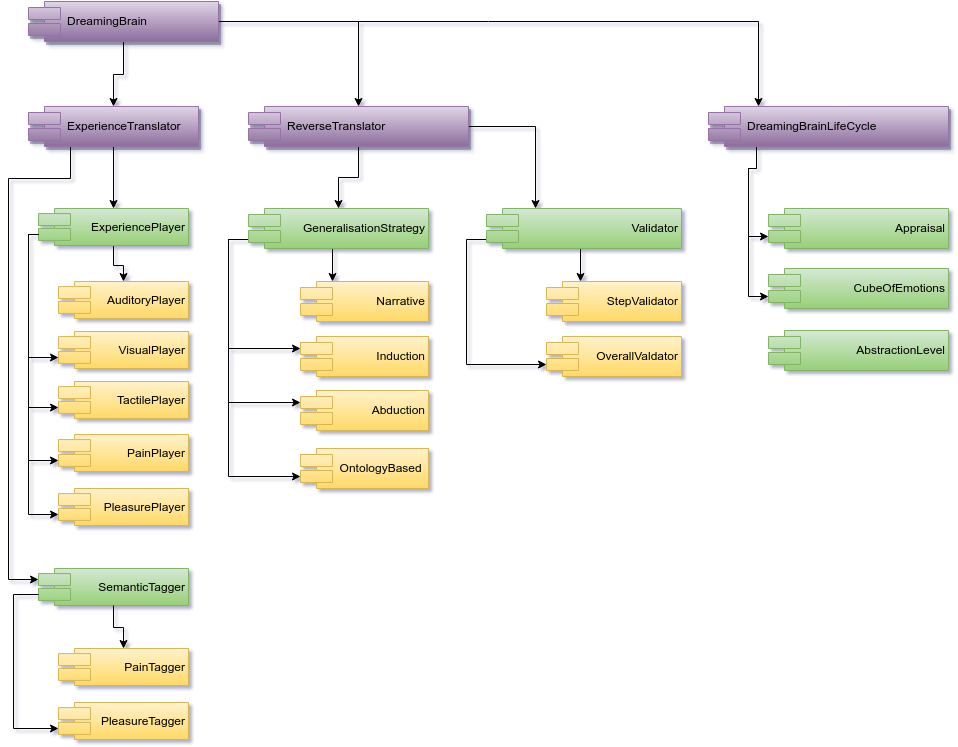

The diagram above was exported from draw.io. Its source (the exported page's mxGraphModel, read from the mxfile embedded in the PNG):
<mxGraphModel dx="1430" dy="871" grid="1" gridSize="10" guides="1" tooltips="1" connect="1" arrows="1" fold="1" page="1" pageScale="1" pageWidth="1169" pageHeight="826" background="#ffffff" math="0" shadow="0">
  <root>
    <mxCell id="0" />
    <mxCell id="1" parent="0" />
    <mxCell id="2" style="edgeStyle=orthogonalEdgeStyle;rounded=0;html=1;exitX=0.5;exitY=1;jettySize=auto;orthogonalLoop=1;" parent="1" source="4" target="9" edge="1">
      <mxGeometry x="335" y="538" as="geometry" />
    </mxCell>
    <mxCell id="3" style="edgeStyle=orthogonalEdgeStyle;rounded=0;html=1;entryX=0.25;entryY=0;jettySize=auto;orthogonalLoop=1;" parent="1" source="4" target="23" edge="1">
      <mxGeometry x="410" y="518" as="geometry" />
    </mxCell>
    <mxCell id="4" value="ReverseTranslator" style="shape=component;align=left;spacingLeft=36;plain-purple;shadow=1;comic=0;" parent="1" vertex="1">
      <mxGeometry x="260" y="498" width="220" height="40" as="geometry" />
    </mxCell>
    <mxCell id="5" style="edgeStyle=orthogonalEdgeStyle;rounded=0;html=1;exitX=0;exitY=0.7;entryX=0;entryY=0.3;jettySize=auto;orthogonalLoop=1;align=right;" parent="1" source="9" target="11" edge="1">
      <mxGeometry x="240" y="628" as="geometry">
        <Array as="points">
          <mxPoint x="240" y="631" />
          <mxPoint x="240" y="740" />
        </Array>
      </mxGeometry>
    </mxCell>
    <mxCell id="6" style="edgeStyle=orthogonalEdgeStyle;rounded=0;html=1;exitX=0;exitY=0.7;entryX=0;entryY=0.3;jettySize=auto;orthogonalLoop=1;align=right;" parent="1" source="9" target="12" edge="1">
      <mxGeometry x="240" y="628" as="geometry">
        <Array as="points">
          <mxPoint x="240" y="631" />
          <mxPoint x="240" y="794" />
        </Array>
      </mxGeometry>
    </mxCell>
    <mxCell id="7" style="edgeStyle=orthogonalEdgeStyle;rounded=0;html=1;entryX=0;entryY=0.7;jettySize=auto;orthogonalLoop=1;exitX=0;exitY=0.7;align=right;" parent="1" source="9" target="20" edge="1">
      <mxGeometry x="240" y="628" as="geometry">
        <Array as="points">
          <mxPoint x="240" y="631" />
          <mxPoint x="240" y="868" />
        </Array>
      </mxGeometry>
    </mxCell>
    <mxCell id="8" style="edgeStyle=orthogonalEdgeStyle;rounded=0;html=1;exitX=0.5;exitY=1;entryX=0.25;entryY=0;jettySize=auto;orthogonalLoop=1;align=right;" parent="1" source="9" target="10" edge="1">
      <mxGeometry x="344" y="640" as="geometry" />
    </mxCell>
    <mxCell id="9" value="GeneralisationStrategy" style="shape=component;align=right;spacingLeft=36;plain-green" parent="1" vertex="1">
      <mxGeometry x="260" y="600" width="180" height="40" as="geometry" />
    </mxCell>
    <mxCell id="10" value="Narrative" style="shape=component;align=right;spacingLeft=36;plain-yellow" parent="1" vertex="1">
      <mxGeometry x="312" y="673" width="128" height="40" as="geometry" />
    </mxCell>
    <mxCell id="11" value="Induction" style="shape=component;align=right;spacingLeft=36;plain-yellow" parent="1" vertex="1">
      <mxGeometry x="312" y="728" width="128" height="40" as="geometry" />
    </mxCell>
    <mxCell id="12" value="Abduction" style="shape=component;align=right;spacingLeft=36;plain-yellow" parent="1" vertex="1">
      <mxGeometry x="312" y="782" width="128" height="40" as="geometry" />
    </mxCell>
    <mxCell id="14" style="edgeStyle=orthogonalEdgeStyle;rounded=0;html=1;exitX=0;exitY=0.7;entryX=0;entryY=0.7;jettySize=auto;orthogonalLoop=1;align=right;" parent="1" source="16" target="18" edge="1">
      <mxGeometry x="40" y="626" as="geometry">
        <Array as="points">
          <mxPoint x="40" y="626" />
          <mxPoint x="40" y="749" />
        </Array>
      </mxGeometry>
    </mxCell>
    <mxCell id="15" style="edgeStyle=orthogonalEdgeStyle;rounded=0;html=1;exitX=0;exitY=0.7;entryX=0;entryY=0.7;jettySize=auto;orthogonalLoop=1;align=right;" parent="1" source="16" target="19" edge="1">
      <mxGeometry x="40" y="626" as="geometry">
        <Array as="points">
          <mxPoint x="40" y="626" />
          <mxPoint x="40" y="799" />
        </Array>
      </mxGeometry>
    </mxCell>
    <mxCell id="51" style="edgeStyle=orthogonalEdgeStyle;rounded=0;html=1;startArrow=none;startFill=0;endArrow=classic;endFill=1;endSize=6;jettySize=auto;orthogonalLoop=1;strokeColor=#000000;fillColor=#97D077;gradientColor=#97D077;fontSize=20;align=right;" edge="1" parent="1" source="16" target="17">
      <mxGeometry relative="1" as="geometry" />
    </mxCell>
    <mxCell id="16" value="ExperiencePlayer" style="shape=component;align=right;spacingLeft=36;plain-green" parent="1" vertex="1">
      <mxGeometry x="50" y="600" width="150" height="37" as="geometry" />
    </mxCell>
    <mxCell id="17" value="AuditoryPlayer" style="shape=component;align=right;spacingLeft=36;plain-yellow" parent="1" vertex="1">
      <mxGeometry x="70" y="673" width="130" height="37" as="geometry" />
    </mxCell>
    <mxCell id="18" value="VisualPlayer" style="shape=component;align=right;spacingLeft=36;plain-yellow" parent="1" vertex="1">
      <mxGeometry x="70" y="723" width="130" height="37" as="geometry" />
    </mxCell>
    <mxCell id="19" value="TactilePlayer" style="shape=component;align=right;spacingLeft=36;plain-yellow" parent="1" vertex="1">
      <mxGeometry x="70" y="773" width="130" height="37" as="geometry" />
    </mxCell>
    <mxCell id="20" value="OntologyBased " style="shape=component;align=right;spacingLeft=36;plain-yellow" parent="1" vertex="1">
      <mxGeometry x="312" y="840" width="128" height="40" as="geometry" />
    </mxCell>
    <mxCell id="21" style="edgeStyle=orthogonalEdgeStyle;rounded=0;html=1;exitX=0;exitY=0.7;entryX=0;entryY=0.7;jettySize=auto;orthogonalLoop=1;align=right;" parent="1" source="23" target="25" edge="1">
      <mxGeometry x="478" y="628" as="geometry">
        <mxPoint x="538" y="769" as="targetPoint" />
        <Array as="points">
          <mxPoint x="498" y="631" />
          <mxPoint x="478" y="631" />
          <mxPoint x="478" y="756" />
        </Array>
      </mxGeometry>
    </mxCell>
    <mxCell id="22" style="edgeStyle=orthogonalEdgeStyle;rounded=0;html=1;exitX=0.5;exitY=1;entryX=0.25;entryY=0;jettySize=auto;orthogonalLoop=1;align=right;" parent="1" source="23" target="24" edge="1">
      <mxGeometry x="592" y="640" as="geometry" />
    </mxCell>
    <mxCell id="23" value="Validator" style="shape=component;align=right;spacingLeft=36;plain-green" parent="1" vertex="1">
      <mxGeometry x="498" y="600" width="195" height="40" as="geometry" />
    </mxCell>
    <mxCell id="24" value="StepValidator" style="shape=component;align=right;spacingLeft=36;plain-yellow" parent="1" vertex="1">
      <mxGeometry x="558" y="673" width="135" height="40" as="geometry" />
    </mxCell>
    <mxCell id="25" value="OverallValdator" style="shape=component;align=right;spacingLeft=36;plain-yellow" parent="1" vertex="1">
      <mxGeometry x="558" y="728" width="135" height="40" as="geometry" />
    </mxCell>
    <mxCell id="26" style="edgeStyle=orthogonalEdgeStyle;rounded=0;html=1;exitX=0.5;exitY=1;entryX=0.5;entryY=0;endArrow=classic;endFill=1;jettySize=auto;orthogonalLoop=1;" parent="1" source="28" target="16" edge="1">
      <mxGeometry x="125" y="538" as="geometry" />
    </mxCell>
    <mxCell id="27" style="edgeStyle=orthogonalEdgeStyle;rounded=0;html=1;exitX=0.25;exitY=1;entryX=0;entryY=0.3;endArrow=classic;endFill=1;jettySize=auto;orthogonalLoop=1;" parent="1" source="28" target="33" edge="1">
      <mxGeometry x="20" y="538" as="geometry">
        <Array as="points">
          <mxPoint x="82" y="570" />
          <mxPoint x="20" y="570" />
          <mxPoint x="20" y="971" />
        </Array>
      </mxGeometry>
    </mxCell>
    <mxCell id="28" value="ExperienceTranslator" style="shape=component;align=left;spacingLeft=36;plain-purple;shadow=1;comic=0;" parent="1" vertex="1">
      <mxGeometry x="40" y="498" width="170" height="40" as="geometry" />
    </mxCell>
    <mxCell id="29" style="edgeStyle=orthogonalEdgeStyle;rounded=0;html=1;jettySize=auto;orthogonalLoop=1;" parent="1" source="32" target="4" edge="1">
      <mxGeometry x="230" y="413" as="geometry" />
    </mxCell>
    <mxCell id="30" style="edgeStyle=orthogonalEdgeStyle;rounded=0;html=1;jettySize=auto;orthogonalLoop=1;" parent="1" source="32" target="28" edge="1">
      <mxGeometry x="125" y="433" as="geometry" />
    </mxCell>
    <mxCell id="31" style="edgeStyle=orthogonalEdgeStyle;rounded=0;html=1;exitX=1;exitY=0.5;endArrow=classic;endFill=1;jettySize=auto;orthogonalLoop=1;fontSize=14;" parent="1" source="32" target="36" edge="1">
      <mxGeometry x="230" y="413" as="geometry">
        <Array as="points">
          <mxPoint x="770" y="413" />
        </Array>
        <mxPoint x="810" y="420" as="targetPoint" />
      </mxGeometry>
    </mxCell>
    <mxCell id="32" value="DreamingBrain" style="shape=component;align=left;spacingLeft=36;plain-purple;shadow=1;comic=0;" parent="1" vertex="1">
      <mxGeometry x="40" y="393" width="190" height="40" as="geometry" />
    </mxCell>
    <mxCell id="33" value="SemanticTagger" style="shape=component;align=right;spacingLeft=36;plain-green" parent="1" vertex="1">
      <mxGeometry x="50" y="960" width="150" height="37" as="geometry" />
    </mxCell>
    <mxCell id="34" style="edgeStyle=orthogonalEdgeStyle;rounded=0;html=1;exitX=0.25;exitY=1;entryX=0;entryY=0.7;endArrow=classic;endFill=1;jettySize=auto;orthogonalLoop=1;fontSize=14;" parent="1" source="36" target="38" edge="1">
      <mxGeometry x="760" y="538" as="geometry">
        <mxPoint x="760" y="596" as="targetPoint" />
        <Array as="points">
          <mxPoint x="768" y="538" />
          <mxPoint x="768" y="560" />
          <mxPoint x="760" y="560" />
          <mxPoint x="760" y="628" />
        </Array>
      </mxGeometry>
    </mxCell>
    <mxCell id="35" style="edgeStyle=orthogonalEdgeStyle;rounded=0;html=1;exitX=0.25;exitY=1;entryX=0;entryY=0.7;endArrow=classic;endFill=1;jettySize=auto;orthogonalLoop=1;fontSize=14;" parent="1" source="36" target="39" edge="1">
      <mxGeometry x="760" y="538" as="geometry">
        <Array as="points">
          <mxPoint x="768" y="560" />
          <mxPoint x="760" y="560" />
          <mxPoint x="760" y="688" />
        </Array>
      </mxGeometry>
    </mxCell>
    <mxCell id="36" value="DreamingBrainLifeCycle" style="shape=component;align=left;spacingLeft=36;plain-purple;shadow=1;comic=0;" parent="1" vertex="1">
      <mxGeometry x="720" y="498" width="240" height="40" as="geometry" />
    </mxCell>
    <mxCell id="37" style="edgeStyle=orthogonalEdgeStyle;rounded=0;html=1;exitX=0.5;exitY=1;endArrow=classic;endFill=1;jettySize=auto;orthogonalLoop=1;fontSize=14;align=right;" parent="1" edge="1">
      <mxGeometry x="835" y="608" as="geometry">
        <mxPoint x="835" y="608" as="sourcePoint" />
        <mxPoint x="835" y="608" as="targetPoint" />
      </mxGeometry>
    </mxCell>
    <mxCell id="38" value="Appraisal" style="shape=component;align=right;spacingLeft=36;plain-green" parent="1" vertex="1">
      <mxGeometry x="780" y="600" width="180" height="40" as="geometry" />
    </mxCell>
    <mxCell id="39" value="CubeOfEmotions" style="shape=component;align=right;spacingLeft=36;plain-green" parent="1" vertex="1">
      <mxGeometry x="780" y="660" width="180" height="40" as="geometry" />
    </mxCell>
    <mxCell id="41" value="PainPlayer" style="shape=component;align=right;spacingLeft=36;plain-yellow" vertex="1" parent="1">
      <mxGeometry x="70" y="826" width="130" height="37" as="geometry" />
    </mxCell>
    <mxCell id="42" value="PleasurePlayer" style="shape=component;align=right;spacingLeft=36;plain-yellow" vertex="1" parent="1">
      <mxGeometry x="70" y="880" width="130" height="37" as="geometry" />
    </mxCell>
    <mxCell id="43" style="edgeStyle=orthogonalEdgeStyle;rounded=0;html=1;exitX=0;exitY=0.7;entryX=0;entryY=0.7;jettySize=auto;orthogonalLoop=1;align=right;" edge="1" parent="1" source="16" target="41">
      <mxGeometry x="50" y="636" as="geometry">
        <Array as="points">
          <mxPoint x="40" y="626" />
          <mxPoint x="40" y="852" />
        </Array>
        <mxPoint x="60" y="636" as="sourcePoint" />
        <mxPoint x="80" y="809" as="targetPoint" />
      </mxGeometry>
    </mxCell>
    <mxCell id="44" style="edgeStyle=orthogonalEdgeStyle;rounded=0;html=1;exitX=0;exitY=0.7;entryX=0;entryY=0.7;jettySize=auto;orthogonalLoop=1;align=right;" edge="1" parent="1" source="16" target="42">
      <mxGeometry x="60" y="646" as="geometry">
        <Array as="points">
          <mxPoint x="40" y="626" />
          <mxPoint x="40" y="906" />
        </Array>
        <mxPoint x="60" y="636" as="sourcePoint" />
        <mxPoint x="80" y="862" as="targetPoint" />
      </mxGeometry>
    </mxCell>
    <mxCell id="45" value="PainTagger" style="shape=component;align=right;spacingLeft=36;plain-yellow" vertex="1" parent="1">
      <mxGeometry x="70" y="1040" width="130" height="37" as="geometry" />
    </mxCell>
    <mxCell id="46" value="PleasureTagger" style="shape=component;align=right;spacingLeft=36;plain-yellow" vertex="1" parent="1">
      <mxGeometry x="70" y="1094" width="130" height="37" as="geometry" />
    </mxCell>
    <mxCell id="49" style="edgeStyle=orthogonalEdgeStyle;rounded=0;html=1;jettySize=auto;orthogonalLoop=1;align=right;" edge="1" parent="1" source="33" target="45">
      <mxGeometry x="113" y="647" as="geometry">
        <mxPoint x="135" y="647" as="sourcePoint" />
        <mxPoint x="113" y="683" as="targetPoint" />
        <Array as="points">
          <mxPoint x="125" y="1019" />
          <mxPoint x="135" y="1019" />
        </Array>
      </mxGeometry>
    </mxCell>
    <mxCell id="50" style="edgeStyle=orthogonalEdgeStyle;rounded=0;html=1;exitX=0;exitY=0.7;entryX=0;entryY=0.7;jettySize=auto;orthogonalLoop=1;align=right;" edge="1" parent="1" source="33" target="46">
      <mxGeometry x="45" y="1000" as="geometry">
        <Array as="points">
          <mxPoint x="25" y="986" />
          <mxPoint x="25" y="1120" />
        </Array>
        <mxPoint x="35" y="980" as="sourcePoint" />
        <mxPoint x="55" y="1260" as="targetPoint" />
      </mxGeometry>
    </mxCell>
    <mxCell id="52" value="AbstractionLevel" style="shape=component;align=right;spacingLeft=36;plain-green" vertex="1" parent="1">
      <mxGeometry x="780" y="722" width="180" height="40" as="geometry" />
    </mxCell>
  </root>
</mxGraphModel>